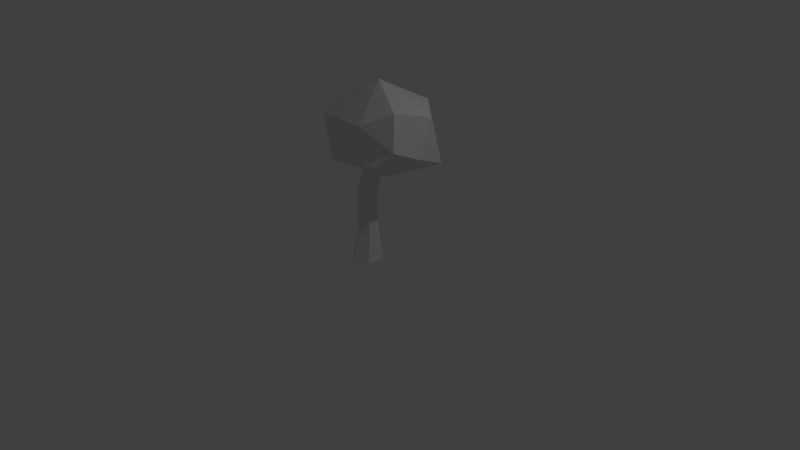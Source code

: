 # Source: tree01.blend  (saved by Blender 2.79.0; exported with 4.5.12 LTS)
import bpy
from mathutils import Matrix  # noqa: F401  (used for matrix-valued properties, if any)

bpy.ops.wm.read_factory_settings(use_empty=True)
scene = bpy.context.scene
scene.name = 'Scene'

# ---- collections
col_collection_1 = bpy.data.collections.new('Collection 1'); scene.collection.children.link(col_collection_1)

# ---- materials (node trees are filled in below, after node groups)
mat_material = bpy.data.materials.new('Material')
mat_material.alpha_threshold = 0.0
mat_material.use_transparent_shadow = False
mat_material.roughness = 0.5
mat_material.line_color = (0.0, 0.0, 0.0, 1.0)

# ---- material node trees

# ---- world
world_world = bpy.data.worlds.new('World'); scene.world = world_world
world_world.color = (0.05088, 0.05088, 0.05088)
world_world.use_sun_shadow = False
world_world.sun_shadow_jitter_overblur = 0.0
world_world.cycles.sampling_method = 'MANUAL'

# ---- cameras
cam_camera = bpy.data.cameras.new('Camera')
cam_camera.clip_end = 100.0
cam_camera.lens = 35.0
cam_camera.sensor_width = 32.0
cam_camera.sensor_height = 18.0
cam_camera.ortho_scale = 7.314
cam_camera.dof.focus_distance = 0.0
cam_camera.dof.aperture_fstop = 128.0

# ---- lights
light_lamp = bpy.data.lights.new('Lamp', 'POINT')
light_lamp.transmission_factor = 0.0
light_lamp.cutoff_distance = 30.0
light_lamp.energy = 100.0
light_lamp.shadow_buffer_clip_start = 1.001
light_lamp.shadow_soft_size = 0.1
light_lamp.shadow_maximum_resolution = 0.006
light_lamp.use_absolute_resolution = True

# ---- meshes
me_icosphere = bpy.data.meshes.new('Icosphere')
me_icosphere.from_pydata([(-0.1884, 0.0, -2.652), (2.132, -0.6444, -1.062), (-1.116, -2.104, -1.579), (-2.227, -1.155, -2.057), (-1.359, 1.839, -1.636), (1.492, 1.257, -1.926), (0.2371, -1.847, 0.02868), (-2.837, -1.038, -0.422), (-1.806, 1.466, -0.6159), (0.08795, 1.875, 0.2213), (2.092, 0.0, 0.4363), (-0.7253, 0.0, 1.241), (0.9991, -1.814, -1.415), (1.672, -1.459, -0.7384), (1.429, -1.196, 0.6502), (-2.185, 0.7988, -2.309), (-2.79, 0.4771, -1.336), (-2.808, 0.2142, 0.1356)], [], [(0, 12, 2), (1, 0, 5), (0, 2, 3), (0, 15, 4), (0, 4, 5), (1, 5, 10), (12, 1, 13), (3, 2, 7), (15, 3, 16), (5, 4, 9), (13, 14, 6), (2, 6, 7), (16, 17, 8), (4, 8, 9), (5, 9, 10), (14, 11, 6), (7, 6, 11), (17, 11, 8), (9, 8, 11), (10, 9, 11), (1, 10, 14, 13), (2, 12, 13, 6), (3, 7, 17, 16), (4, 15, 16, 8), (0, 1, 12), (0, 3, 15), (14, 10, 11), (17, 7, 11)])
_ca = me_icosphere.color_attributes.new('Col', 'BYTE_COLOR', 'CORNER')
_ca.data.foreach_set('color', [0.1119, 0.5583, 0.08228, 1.0, 0.0319, 0.4621, 0.01521, 1.0, 0.0319, 0.4621, 0.01521, 1.0, 0.0319, 0.4621, 0.01521, 1.0, 0.1119, 0.5583, 0.08228, 1.0, 0.05448, 0.4969, 0.03071, 1.0, 0.1119, 0.5583, 0.08228, 1.0, 0.0319, 0.4621, 0.01521, 1.0, 0.0319, 0.4621, 0.01521, 1.0, 0.1912, 0.6172, 0.1559, 1.0, 0.0319, 0.4621, 0.01521, 1.0, 0.0319, 0.4621, 0.01521, 1.0, 0.1912, 0.6172, 0.1559, 1.0, 0.0319, 0.4621, 0.01521, 1.0, 0.07227, 0.521, 0.04817, 1.0, 0.0319, 0.4621, 0.01521, 1.0, 0.0319, 0.4621, 0.01521, 1.0, 0.0319, 0.4621, 0.01521, 1.0, 0.0319, 0.4621, 0.01521, 1.0, 0.117, 0.5647, 0.08438, 1.0, 0.07819, 0.5271, 0.05286, 1.0, 0.0319, 0.4621, 0.01521, 1.0, 0.0319, 0.4621, 0.01521, 1.0, 0.09306, 0.5395, 0.0648, 1.0, 0.0319, 0.4621, 0.01521, 1.0, 0.0319, 0.4621, 0.01521, 1.0, 0.04092, 0.4793, 0.02217, 1.0, 0.0319, 0.4621, 0.01521, 1.0, 0.0319, 0.4621, 0.01521, 1.0, 0.0319, 0.4621, 0.01521, 1.0, 0.07421, 0.521, 0.04817, 1.0, 0.0356, 0.4678, 0.0185, 1.0, 0.0319, 0.4621, 0.01521, 1.0, 0.0319, 0.4621, 0.01521, 1.0, 0.0319, 0.4621, 0.01521, 1.0, 0.09306, 0.5395, 0.0648, 1.0, 0.0331, 0.4621, 0.016, 1.0, 0.0319, 0.4621, 0.01521, 1.0, 0.0319, 0.4621, 0.01521, 1.0, 0.0319, 0.4621, 0.01521, 1.0, 0.0319, 0.4621, 0.01521, 1.0, 0.0319, 0.4621, 0.01521, 1.0, 0.0319, 0.4621, 0.01521, 1.0, 0.0319, 0.4621, 0.01521, 1.0, 0.0319, 0.4621, 0.01521, 1.0, 0.0356, 0.4678, 0.0185, 1.0, 0.0319, 0.4621, 0.01521, 1.0, 0.0319, 0.4621, 0.01521, 1.0, 0.09306, 0.5395, 0.0648, 1.0, 0.0319, 0.4621, 0.01521, 1.0, 0.0319, 0.4621, 0.01521, 1.0, 0.0319, 0.4621, 0.01521, 1.0, 0.0319, 0.4621, 0.01521, 1.0, 0.0319, 0.4621, 0.01521, 1.0, 0.0319, 0.4621, 0.01521, 1.0, 0.0319, 0.4621, 0.01521, 1.0, 0.0319, 0.4621, 0.01521, 1.0, 0.0319, 0.4621, 0.01521, 1.0, 0.0319, 0.4621, 0.01521, 1.0, 0.0319, 0.4621, 0.01521, 1.0, 0.0319, 0.4621, 0.01521, 1.0, 0.0319, 0.4621, 0.01521, 1.0, 0.0319, 0.4621, 0.01521, 1.0, 0.0319, 0.4621, 0.01521, 1.0, 0.0319, 0.4621, 0.01521, 1.0, 0.0319, 0.4621, 0.01521, 1.0, 0.07421, 0.521, 0.04817, 1.0, 0.0319, 0.4621, 0.01521, 1.0, 0.0319, 0.4621, 0.01521, 1.0, 0.08866, 0.5395, 0.05951, 1.0, 0.04231, 0.4793, 0.02217, 1.0, 0.04092, 0.4793, 0.02217, 1.0, 0.0319, 0.4621, 0.01521, 1.0, 0.0319, 0.4621, 0.01521, 1.0, 0.04092, 0.4793, 0.02217, 1.0, 0.03689, 0.4735, 0.0185, 1.0, 0.1119, 0.5583, 0.08228, 1.0, 0.117, 0.5647, 0.08438, 1.0, 0.0319, 0.4621, 0.01521, 1.0, 0.1119, 0.5583, 0.08228, 1.0, 0.0319, 0.4621, 0.01521, 1.0, 0.0319, 0.4621, 0.01521, 1.0, 0.0319, 0.4621, 0.01521, 1.0, 0.0319, 0.4621, 0.01521, 1.0, 0.0319, 0.4621, 0.01521, 1.0, 0.04231, 0.4793, 0.02217, 1.0, 0.09306, 0.5395, 0.0648, 1.0, 0.0319, 0.4621, 0.01521, 1.0])
me_icosphere.use_remesh_preserve_volume = False
me_icosphere.use_remesh_preserve_attributes = False
me_icosphere.use_mirror_vertex_groups = False
me_icosphere.update()
me_cube = bpy.data.meshes.new('Cube')
me_cube.from_pydata([(0.6379, 0.3638, -0.1674), (0.5634, -0.4974, -0.1674), (-0.8149, -0.3562, -0.1674), (-0.8948, 0.3924, -0.1674), (0.4987, 0.2415, 1.224), (0.4483, -0.3408, 1.224), (-0.4835, -0.2452, 1.224), (-0.5375, 0.2609, 1.224), (5.96e-08, 0.9013, -0.1674), (0.06741, 0.6049, 1.224), (-0.1868, -0.8862, -0.1674), (-0.05885, -0.6036, 1.224), (0.3651, 0.2415, 3.036), (0.3166, -0.3408, 3.049), (-0.05068, 0.6049, 3.151), (-0.6339, 0.2609, 3.311), (-0.1724, -0.6036, 3.184), (-0.5818, -0.2452, 3.297), (0.7689, 0.1968, 4.964), (0.7274, -0.2834, 4.963), (0.4134, 0.4965, 4.951), (-0.08517, 0.2127, 4.933), (0.3094, -0.5002, 4.948), (-0.04062, -0.2047, 4.935), (0.1638, -0.01372, 6.536)], [], [(6, 11, 16, 17), (0, 4, 5, 1), (10, 11, 6, 2), (2, 6, 7, 3), (9, 8, 3, 7), (4, 0, 8, 9), (1, 5, 11, 10), (15, 17, 23, 21), (5, 4, 12, 13), (4, 9, 14, 12), (7, 6, 17, 15), (9, 7, 15, 14), (11, 5, 13, 16), (23, 22, 24), (14, 15, 21, 20), (12, 14, 20, 18), (17, 16, 22, 23), (13, 12, 18, 19), (16, 13, 19, 22), (19, 18, 24), (22, 19, 24), (21, 23, 24), (20, 21, 24), (18, 20, 24)])
_ca = me_cube.color_attributes.new('Col', 'BYTE_COLOR', 'CORNER')
_ca.data.foreach_set('color', [0.3185, 0.1529, 0.05286, 1.0, 0.3185, 0.1529, 0.05286, 1.0, 0.3185, 0.1529, 0.05286, 1.0, 0.3185, 0.1529, 0.05286, 1.0, 0.3185, 0.1529, 0.05286, 1.0, 0.3185, 0.1529, 0.05286, 1.0, 0.3185, 0.1529, 0.05286, 1.0, 0.3185, 0.1529, 0.05286, 1.0, 0.3185, 0.1529, 0.05286, 1.0, 0.3185, 0.1529, 0.05286, 1.0, 0.3185, 0.1529, 0.05286, 1.0, 0.3185, 0.1529, 0.05286, 1.0, 0.3185, 0.1529, 0.05286, 1.0, 0.3185, 0.1529, 0.05286, 1.0, 0.3185, 0.1529, 0.05286, 1.0, 0.3185, 0.1529, 0.05286, 1.0, 0.3185, 0.1529, 0.05286, 1.0, 0.3185, 0.1529, 0.05286, 1.0, 0.3185, 0.1529, 0.05286, 1.0, 0.3185, 0.1529, 0.05286, 1.0, 0.3185, 0.1529, 0.05286, 1.0, 0.3185, 0.1529, 0.05286, 1.0, 0.3185, 0.1529, 0.05286, 1.0, 0.3185, 0.1529, 0.05286, 1.0, 0.3185, 0.1529, 0.05286, 1.0, 0.3185, 0.1529, 0.05286, 1.0, 0.3185, 0.1529, 0.05286, 1.0, 0.3185, 0.1529, 0.05286, 1.0, 0.3185, 0.1529, 0.05286, 1.0, 0.3185, 0.1529, 0.05286, 1.0, 0.3185, 0.1529, 0.05286, 1.0, 0.3185, 0.1529, 0.05286, 1.0, 0.3185, 0.1529, 0.05286, 1.0, 0.3185, 0.1529, 0.05286, 1.0, 0.3185, 0.1529, 0.05286, 1.0, 0.3185, 0.1529, 0.05286, 1.0, 0.3185, 0.1529, 0.05286, 1.0, 0.3185, 0.1529, 0.05286, 1.0, 0.3185, 0.1529, 0.05286, 1.0, 0.3185, 0.1529, 0.05286, 1.0, 0.3185, 0.1529, 0.05286, 1.0, 0.3185, 0.1529, 0.05286, 1.0, 0.3185, 0.1529, 0.05286, 1.0, 0.3185, 0.1529, 0.05286, 1.0, 0.3185, 0.1529, 0.05286, 1.0, 0.3185, 0.1529, 0.05286, 1.0, 0.3185, 0.1529, 0.05286, 1.0, 0.3185, 0.1529, 0.05286, 1.0, 0.3185, 0.1529, 0.05286, 1.0, 0.3185, 0.1529, 0.05286, 1.0, 0.3185, 0.1529, 0.05286, 1.0, 0.3185, 0.1529, 0.05286, 1.0, 0.3185, 0.1529, 0.05286, 1.0, 0.3185, 0.1529, 0.05286, 1.0, 0.3185, 0.1529, 0.05286, 1.0, 0.3185, 0.1529, 0.05286, 1.0, 0.3185, 0.1529, 0.05286, 1.0, 0.3763, 0.2122, 0.0999, 1.0, 0.3185, 0.1529, 0.05286, 1.0, 0.3185, 0.1529, 0.05286, 1.0, 0.3185, 0.1529, 0.05286, 1.0, 0.3185, 0.1529, 0.05286, 1.0, 0.3185, 0.1529, 0.05286, 1.0, 0.3185, 0.1529, 0.05286, 1.0, 0.3185, 0.1529, 0.05286, 1.0, 0.3185, 0.1529, 0.05286, 1.0, 0.3185, 0.1529, 0.05286, 1.0, 0.3185, 0.1529, 0.05286, 1.0, 0.3185, 0.1529, 0.05286, 1.0, 0.3231, 0.1559, 0.05448, 1.0, 0.3185, 0.1529, 0.05286, 1.0, 0.3185, 0.1529, 0.05286, 1.0, 0.3185, 0.1529, 0.05286, 1.0, 0.3185, 0.1529, 0.05286, 1.0, 0.3185, 0.1529, 0.05286, 1.0, 0.3185, 0.1529, 0.05286, 1.0, 0.3231, 0.1559, 0.05448, 1.0, 0.3185, 0.1529, 0.05286, 1.0, 0.3185, 0.1529, 0.05286, 1.0, 0.3185, 0.1529, 0.05286, 1.0, 0.3185, 0.1529, 0.05286, 1.0, 0.3185, 0.1529, 0.05286, 1.0, 0.3185, 0.1529, 0.05286, 1.0, 0.3185, 0.1529, 0.05286, 1.0, 0.3185, 0.1529, 0.05286, 1.0, 0.3763, 0.2122, 0.0999, 1.0, 0.3185, 0.1529, 0.05286, 1.0, 0.3185, 0.1529, 0.05286, 1.0, 0.3185, 0.1529, 0.05286, 1.0, 0.3185, 0.1529, 0.05286, 1.0])
me_cube.materials.append(mat_material)
me_cube.use_remesh_preserve_volume = False
me_cube.use_remesh_preserve_attributes = False
me_cube.use_mirror_vertex_groups = False
me_cube.update()

# ---- objects
ob_icosphere = bpy.data.objects.new('Icosphere', me_icosphere)
ob_cube = bpy.data.objects.new('Cube', me_cube)
ob_lamp = bpy.data.objects.new('Lamp', light_lamp)
ob_camera = bpy.data.objects.new('Camera', cam_camera)

# ---- transforms, parenting, visibility, modifiers, constraints
ob_icosphere.location = (0.2338, 0.1872, 1.9)
ob_icosphere.scale = (0.31, 0.31, 0.31)
ob_icosphere.lineart.crease_threshold = 0.0
ob_cube.location = (0.0, 0.0, 0.0)
ob_cube.scale = (0.2522, 0.2522, 0.2522)
ob_cube.lock_rotations_4d = False
ob_cube.empty_display_type = 'ARROWS'
ob_cube.lineart.crease_threshold = 0.0
ob_lamp.location = (4.076, 1.005, 5.904)
ob_lamp.rotation_euler = (0.6503, 0.05522, 1.866)
ob_lamp.lock_rotations_4d = False
ob_lamp.empty_display_type = 'ARROWS'
ob_lamp.color = (0.0, 0.0, 0.0, 0.0)
ob_lamp.lineart.crease_threshold = 0.0
ob_camera.location = (7.481, -6.508, 5.344)
ob_camera.rotation_euler = (1.109, 0.0, 0.8149)
ob_camera.lock_rotations_4d = False
ob_camera.empty_display_type = 'ARROWS'
ob_camera.color = (0.0, 0.0, 0.0, 0.0)
ob_camera.display_type = 'WIRE'
ob_camera.lineart.crease_threshold = 0.0

# ---- collection membership
col_collection_1.objects.link(ob_icosphere)
col_collection_1.objects.link(ob_cube)
col_collection_1.objects.link(ob_lamp)
col_collection_1.objects.link(ob_camera)

# ---- scene / render settings (as saved in the file)
scene.camera = ob_camera
scene.frame_start = 1; scene.frame_end = 250; scene.frame_set(1)
scene.render.engine = 'BLENDER_EEVEE_NEXT'
scene.render.resolution_percentage = 50
scene.render.dither_intensity = 0.0
scene.cycles.use_denoising = False
scene.cycles.samples = 128
scene.cycles.sampling_pattern = 'TABULATED_SOBOL'
scene.cycles.use_adaptive_sampling = False
scene.cycles.use_light_tree = False
scene.cycles.blur_glossy = 0.0
scene.cycles.sample_clamp_indirect = 0.0
scene.view_settings.view_transform = 'Standard'
bpy.context.view_layer.update()
